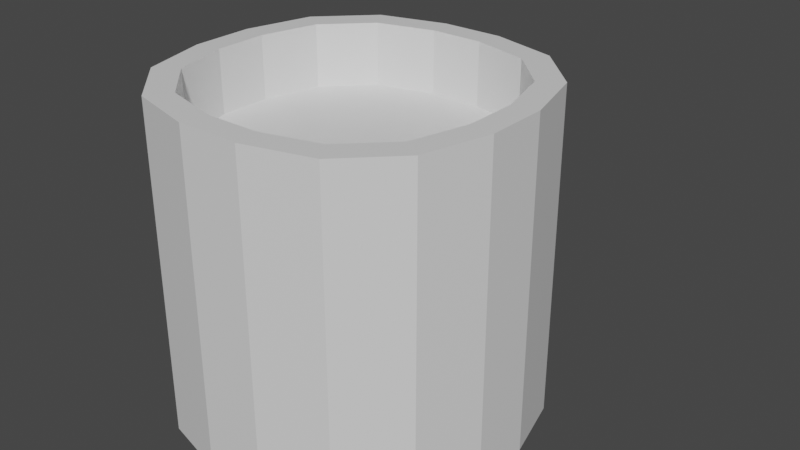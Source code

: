 # Source: kubek.blend  (saved by Blender 2.91.10; exported with 4.5.12 LTS)
import bpy
from mathutils import Matrix  # noqa: F401  (used for matrix-valued properties, if any)

bpy.ops.wm.read_factory_settings(use_empty=True)
scene = bpy.context.scene
scene.name = 'Scene'

# ---- collections
col_collection = bpy.data.collections.new('Collection'); scene.collection.children.link(col_collection)

# ---- materials (node trees are filled in below, after node groups)
mat_material = bpy.data.materials.new('Material')
mat_material.alpha_threshold = 0.0
mat_material.use_transparent_shadow = False
mat_material.line_color = (0.0, 0.0, 0.0, 1.0)

# ---- material node trees
mat_material.use_nodes = True; mat_material.node_tree.nodes.clear()
_N = mat_material.node_tree.nodes; _L = mat_material.node_tree.links
n0 = _N.new('ShaderNodeOutputMaterial'); n0.name = 'Material Output'; n0.location = (300, 300)
n1 = _N.new('ShaderNodeBsdfPrincipled'); n1.name = 'Principled BSDF'; n1.location = (10, 300)
n1.distribution = 'GGX'
n1.subsurface_method = 'BURLEY'
n1.inputs[2].default_value = 0.4
n1.inputs[3].default_value = 1.45
n1.inputs[27].default_value = (0.0, 0.0, 0.0, 1.0)
n1.inputs[28].default_value = 1.0
_L.new(n1.outputs[0], n0.inputs[0])
n0.is_active_output = True

# ---- world
world_world = bpy.data.worlds.new('World'); scene.world = world_world
world_world.use_nodes = True; world_world.node_tree.nodes.clear()
_N = world_world.node_tree.nodes; _L = world_world.node_tree.links
n0 = _N.new('ShaderNodeOutputWorld'); n0.name = 'World Output'; n0.location = (300, 300)
n1 = _N.new('ShaderNodeBackground'); n1.name = 'Background'; n1.location = (10, 300)
n1.inputs[0].default_value = (0.05088, 0.05088, 0.05088, 1.0)
_L.new(n1.outputs[0], n0.inputs[0])
n0.is_active_output = True
world_world.color = (0.05088, 0.05088, 0.05088)
world_world.use_sun_shadow = False
world_world.sun_shadow_jitter_overblur = 0.0

# ---- meshes
me_cube = bpy.data.meshes.new('Cube')
me_cube.from_pydata([(1.0, 0.1871, -1.405), (0.1871, 1.0, -1.405), (0.8911, 0.5936, -1.405), (0.5936, 0.8911, -1.405), (1.0, -0.1871, -1.405), (0.1871, -1.0, -1.405), (0.8911, -0.5936, -1.405), (0.5936, -0.8911, -1.405), (-0.1871, 1.0, -1.405), (-1.0, 0.1871, -1.405), (-0.5936, 0.8911, -1.405), (-0.8911, 0.5936, -1.405), (-0.1871, -1.0, -1.405), (-1.0, -0.1871, -1.405), (-0.5936, -0.8911, -1.405), (-0.8911, -0.5936, -1.405), (-1.0, -0.1871, 0.5952), (-1.0, 0.1871, 0.5952), (-0.8911, 0.5936, 0.5952), (-0.5936, 0.8911, 0.5952), (-0.1871, 1.0, 0.5952), (0.1871, 1.0, 0.5952), (0.5936, 0.8911, 0.5952), (0.8911, 0.5936, 0.5952), (1.0, 0.1871, 0.5952), (1.0, -0.1871, 0.5952), (0.8911, -0.5936, 0.5952), (0.5936, -0.8911, 0.5952), (0.1871, -1.0, 0.5952), (-0.1871, -1.0, 0.5952), (-0.5936, -0.8911, 0.5952), (-0.8911, -0.5936, 0.5952), (-0.131, 1.012, -1.105), (0.131, 1.012, -1.105), (-0.131, 1.012, 0.2952), (0.131, 1.012, 0.2952), (-0.131, 1.353, -1.105), (-0.131, 1.712, -0.7454), (-0.131, 1.532, -1.057), (-0.131, 1.664, -0.9251), (0.131, 1.353, -1.105), (0.131, 1.712, -0.7454), (0.131, 1.532, -1.057), (0.131, 1.664, -0.9251), (-0.131, 1.353, 0.2952), (-0.131, 1.712, -0.06423), (-0.131, 1.532, 0.247), (-0.131, 1.664, 0.1155), (0.131, 1.353, 0.2952), (0.131, 1.712, -0.06423), (0.131, 1.532, 0.247), (0.131, 1.664, 0.1155), (0.131, 1.01, -0.9648), (0.131, 1.008, 0.1552), (0.131, 1.275, -0.9648), (0.131, 1.275, 0.1552), (0.131, 1.417, 0.1167), (0.131, 1.522, 0.01142), (0.131, 1.561, -0.1323), (0.131, 1.561, -0.6773), (0.131, 1.522, -0.8211), (0.131, 1.417, -0.9263), (-0.131, 1.01, -0.9648), (-0.131, 1.008, 0.1552), (-0.131, 1.275, 0.1552), (-0.131, 1.275, -0.9648), (-0.131, 1.417, -0.9263), (-0.131, 1.522, -0.8211), (-0.131, 1.561, -0.6773), (-0.131, 1.561, -0.1323), (-0.131, 1.522, 0.01142), (-0.131, 1.417, 0.1167), (-0.85, -0.1591, 0.5952), (-0.85, 0.1591, 0.5952), (-0.7574, 0.5045, 0.5952), (-0.5045, 0.7574, 0.5952), (-0.1591, 0.85, 0.5952), (0.1591, 0.85, 0.5952), (0.5045, 0.7574, 0.5952), (0.7574, 0.5045, 0.5952), (0.85, 0.1591, 0.5952), (0.85, -0.1591, 0.5952), (0.7574, -0.5045, 0.5952), (0.5045, -0.7574, 0.5952), (0.1591, -0.85, 0.5952), (-0.1591, -0.85, 0.5952), (-0.5045, -0.7574, 0.5952), (-0.7574, -0.5045, 0.5952), (-0.85, -0.1591, 0.2145), (-0.85, 0.1591, 0.2145), (-0.7574, 0.5045, 0.2145), (-0.5045, 0.7574, 0.2145), (-0.1591, 0.85, 0.2145), (0.1591, 0.85, 0.2145), (0.5045, 0.7574, 0.2145), (0.7574, 0.5045, 0.2145), (0.85, 0.1591, 0.2145), (0.85, -0.1591, 0.2145), (0.7574, -0.5045, 0.2145), (0.5045, -0.7574, 0.2145), (0.1591, -0.85, 0.2145), (-0.1591, -0.85, 0.2145), (-0.5045, -0.7574, 0.2145), (-0.7574, -0.5045, 0.2145)], [], [(9, 11, 10, 8, 1, 3, 2, 0, 4, 6, 7, 5, 12, 14, 15, 13), (26, 82, 83, 27), (6, 26, 27, 7), (10, 19, 20, 8), (7, 27, 28, 5), (5, 28, 29, 12), (1, 21, 22, 3), (12, 29, 30, 14), (3, 22, 23, 2), (14, 30, 31, 15), (2, 23, 24, 0), (13, 16, 17, 9), (15, 31, 16, 13), (0, 24, 25, 4), (9, 17, 18, 11), (4, 25, 26, 6), (11, 18, 19, 10), (43, 60, 61, 42), (45, 69, 70, 47), (35, 48, 44, 34), (51, 57, 58, 49), (35, 53, 55, 48), (42, 61, 54, 40), (49, 58, 59, 41), (48, 55, 56, 50), (41, 59, 60, 43), (50, 56, 57, 51), (40, 54, 52, 33), (46, 44, 48, 50), (38, 66, 67, 39), (44, 64, 63, 34), (47, 70, 71, 46), (39, 67, 68, 37), (32, 62, 65, 36), (46, 71, 64, 44), (37, 68, 69, 45), (36, 65, 66, 38), (47, 46, 50, 51), (45, 47, 51, 49), (37, 45, 49, 41), (39, 37, 41, 43), (38, 39, 43, 42), (36, 38, 42, 40), (33, 32, 36, 40), (53, 63, 64, 55), (55, 64, 71, 56), (56, 71, 70, 57), (57, 70, 69, 58), (58, 69, 68, 59), (59, 68, 67, 60), (60, 67, 66, 61), (61, 66, 65, 54), (54, 65, 62, 52), (1, 8, 20, 21), (85, 101, 102, 86), (19, 75, 76, 20), (27, 83, 84, 28), (20, 76, 77, 21), (28, 84, 85, 29), (21, 77, 78, 22), (29, 85, 86, 30), (22, 78, 79, 23), (30, 86, 87, 31), (23, 79, 80, 24), (16, 72, 73, 17), (31, 87, 72, 16), (24, 80, 81, 25), (17, 73, 74, 18), (25, 81, 82, 26), (18, 74, 75, 19), (78, 94, 95, 79), (86, 102, 103, 87), (79, 95, 96, 80), (72, 88, 89, 73), (87, 103, 88, 72), (80, 96, 97, 81), (73, 89, 90, 74), (81, 97, 98, 82), (74, 90, 91, 75), (82, 98, 99, 83), (75, 91, 92, 76), (83, 99, 100, 84), (76, 92, 93, 77), (84, 100, 101, 85), (77, 93, 94, 78)])
_uv = me_cube.uv_layers.new(name='UVMap')
_uv.uv.foreach_set('vector', [0.5208, 0.0, 0.4456, 0.02017, 0.3905, 0.07526, 0.3703, 0.1505, 0.3703, 0.2198, 0.3905, 0.2951, 0.4456, 0.3502, 0.5208, 0.3703, 0.5901, 0.3703, 0.6654, 0.3502, 0.7205, 0.2951, 0.7407, 0.2198, 0.7407, 0.1505, 0.7205, 0.07526, 0.6654, 0.02016, 0.5901, 0.0, 0.2951, 0.02016, 0.2786, 0.04491, 0.3254, 0.09174, 0.3502, 0.07526, 0.33, 0.3703, 0.33, 0.7407, 0.3851, 0.7407, 0.3851, 0.3703, 0.05509, 0.3703, 0.05509, 0.7407, 0.1303, 0.7407, 0.1303, 0.3703, 0.3851, 0.3703, 0.3851, 0.7407, 0.4603, 0.7407, 0.4603, 0.3703, 0.4603, 0.3703, 0.4603, 0.7407, 0.5296, 0.7407, 0.5296, 0.3703, 0.1996, 0.3703, 0.1996, 0.7407, 0.2749, 0.7407, 0.2749, 0.3703, 0.5296, 0.3703, 0.5296, 0.7407, 0.6049, 0.7407, 0.6049, 0.3703, 0.2749, 0.3703, 0.2749, 0.7407, 0.33, 0.7407, 0.33, 0.3703, 0.6049, 0.3703, 0.6049, 0.7407, 0.66, 0.7407, 0.66, 0.3703, 0.7407, 0.0, 0.7407, 0.3703, 0.8159, 0.3703, 0.8159, 0.0, 0.7352, 0.3703, 0.7352, 0.7407, 0.8045, 0.7407, 0.8045, 0.3703, 0.66, 0.3703, 0.66, 0.7407, 0.7352, 0.7407, 0.7352, 0.3703, 0.8159, 0.0, 0.8159, 0.3703, 0.8852, 0.3703, 0.8852, 0.0, 0.8045, 0.3703, 0.8045, 0.7407, 0.8798, 0.7407, 0.8798, 0.3703, 0.8852, 0.0, 0.8852, 0.3703, 0.9605, 0.3703, 0.9605, 0.0, 5.96e-08, 0.3703, 0.0, 0.7407, 0.05509, 0.7407, 0.05509, 0.3703, 0.009225, 0.7738, 0.03544, 0.7931, 0.05496, 0.7737, 0.03363, 0.7495, 0.1303, 0.8075, 0.1584, 0.82, 0.1654, 0.7934, 0.1392, 0.7742, 0.5471, 0.837, 0.5471, 0.7739, 0.4986, 0.7739, 0.4986, 0.837, 0.008851, 0.9665, 0.03514, 0.9473, 0.02806, 0.9206, 0.0, 0.9332, 0.1295, 1.0, 0.1303, 0.9741, 0.08089, 0.974, 0.06642, 0.9999, 0.03363, 0.7495, 0.05496, 0.7737, 0.08129, 0.7666, 0.06692, 0.7407, 0.0, 0.9332, 0.02806, 0.9206, 0.02825, 0.8197, 0.000245, 0.8071, 0.06642, 0.9999, 0.08089, 0.974, 0.05459, 0.9668, 0.03316, 0.9909, 0.000245, 0.8071, 0.02825, 0.8197, 0.03544, 0.7931, 0.009225, 0.7738, 0.03316, 0.9909, 0.05459, 0.9668, 0.03514, 0.9473, 0.008851, 0.9665, 0.06692, 0.7407, 0.08129, 0.7666, 0.1303, 0.7667, 0.13, 0.7408, 0.4986, 0.7407, 0.4986, 0.7739, 0.5471, 0.7739, 0.5471, 0.7407, 0.1639, 0.9911, 0.1853, 0.967, 0.1657, 0.9475, 0.1395, 0.9668, 0.1967, 0.7408, 0.2112, 0.7667, 0.2606, 0.7666, 0.2598, 0.7407, 0.1392, 0.7742, 0.1654, 0.7934, 0.1849, 0.7739, 0.1635, 0.7498, 0.1395, 0.9668, 0.1657, 0.9475, 0.1586, 0.9209, 0.1306, 0.9336, 0.2603, 0.9999, 0.2606, 0.974, 0.2116, 0.974, 0.1972, 1.0, 0.1635, 0.7498, 0.1849, 0.7739, 0.2112, 0.7667, 0.1967, 0.7408, 0.1306, 0.9336, 0.1586, 0.9209, 0.1584, 0.82, 0.1303, 0.8075, 0.1972, 1.0, 0.2116, 0.974, 0.1853, 0.967, 0.1639, 0.9911, 0.4016, 0.9577, 0.4016, 0.982, 0.4501, 0.982, 0.4501, 0.9577, 0.4016, 0.9244, 0.4016, 0.9577, 0.4501, 0.9577, 0.4501, 0.9244, 0.4016, 0.7983, 0.4016, 0.9244, 0.4501, 0.9244, 0.4501, 0.7983, 0.4016, 0.765, 0.4016, 0.7983, 0.4501, 0.7983, 0.4501, 0.765, 0.4016, 0.7407, 0.4016, 0.765, 0.4501, 0.765, 0.4501, 0.7407, 0.5956, 0.7739, 0.5956, 0.7407, 0.5471, 0.7407, 0.5471, 0.7739, 0.5471, 0.837, 0.5956, 0.837, 0.5956, 0.7739, 0.5471, 0.7739, 0.5956, 0.8359, 0.6441, 0.8359, 0.6441, 0.7865, 0.5956, 0.7865, 0.5956, 0.7865, 0.6441, 0.7865, 0.6441, 0.7601, 0.5956, 0.7601, 0.5956, 0.7601, 0.6441, 0.7601, 0.6441, 0.7407, 0.5956, 0.7407, 0.4501, 0.8948, 0.4986, 0.8948, 0.4986, 0.8682, 0.4501, 0.8682, 0.4501, 0.8682, 0.4986, 0.8682, 0.4986, 0.7673, 0.4501, 0.7673, 0.4501, 0.7673, 0.4986, 0.7673, 0.4986, 0.7407, 0.4501, 0.7407, 0.6927, 0.7407, 0.6441, 0.7407, 0.6441, 0.7601, 0.6927, 0.7601, 0.6927, 0.7601, 0.6441, 0.7601, 0.6441, 0.7865, 0.6927, 0.7865, 0.6927, 0.7865, 0.6441, 0.7865, 0.6441, 0.8355, 0.6927, 0.8355, 0.1996, 0.3703, 0.1303, 0.3703, 0.1303, 0.7407, 0.1996, 0.7407, 0.8798, 0.7616, 0.9503, 0.7616, 0.9503, 0.6976, 0.8798, 0.6976, 0.02016, 0.2951, 0.04491, 0.2786, 0.02777, 0.2146, 0.0, 0.2198, 0.3502, 0.07526, 0.3254, 0.09174, 0.3426, 0.1557, 0.3703, 0.1505, 0.0, 0.2198, 0.02777, 0.2146, 0.02777, 0.1557, 0.0, 0.1505, 0.3703, 0.1505, 0.3426, 0.1557, 0.3426, 0.2146, 0.3703, 0.2198, 0.0, 0.1505, 0.02777, 0.1557, 0.04491, 0.09174, 0.02016, 0.07526, 0.3703, 0.2198, 0.3426, 0.2146, 0.3254, 0.2786, 0.3502, 0.2951, 0.02016, 0.07526, 0.04491, 0.09174, 0.09174, 0.04491, 0.07526, 0.02016, 0.3502, 0.2951, 0.3254, 0.2786, 0.2786, 0.3254, 0.2951, 0.3502, 0.07526, 0.02016, 0.09174, 0.04491, 0.1557, 0.02777, 0.1505, 0.0, 0.2198, 0.3703, 0.2146, 0.3426, 0.1557, 0.3426, 0.1505, 0.3703, 0.2951, 0.3502, 0.2786, 0.3254, 0.2146, 0.3426, 0.2198, 0.3703, 0.1505, 0.0, 0.1557, 0.02777, 0.2146, 0.02777, 0.2198, 0.0, 0.1505, 0.3703, 0.1557, 0.3426, 0.09174, 0.3254, 0.07526, 0.3502, 0.2198, 0.0, 0.2146, 0.02777, 0.2786, 0.04491, 0.2951, 0.02016, 0.07526, 0.3502, 0.09174, 0.3254, 0.04491, 0.2786, 0.02016, 0.2951, 0.8798, 0.4172, 0.9503, 0.4172, 0.9503, 0.3703, 0.8798, 0.3703, 0.8798, 0.6976, 0.9503, 0.6976, 0.9503, 0.6508, 0.8798, 0.6508, 0.3311, 0.9275, 0.4016, 0.9275, 0.4016, 0.8635, 0.3311, 0.8635, 0.2606, 0.8635, 0.3311, 0.8635, 0.3311, 0.8046, 0.2606, 0.8046, 0.2606, 0.9275, 0.3311, 0.9275, 0.3311, 0.8635, 0.2606, 0.8635, 0.3311, 0.8635, 0.4016, 0.8635, 0.4016, 0.8046, 0.3311, 0.8046, 0.2606, 0.8046, 0.3311, 0.8046, 0.3311, 0.7407, 0.2606, 0.7407, 0.3311, 0.8046, 0.4016, 0.8046, 0.4016, 0.7407, 0.3311, 0.7407, 0.8798, 0.6508, 0.9503, 0.6508, 0.9503, 0.604, 0.8798, 0.604, 0.8798, 0.9313, 0.9503, 0.9313, 0.9503, 0.8845, 0.8798, 0.8845, 0.8798, 0.604, 0.9503, 0.604, 0.9503, 0.54, 0.8798, 0.54, 0.8798, 0.8845, 0.9503, 0.8845, 0.9503, 0.8205, 0.8798, 0.8205, 0.8798, 0.54, 0.9503, 0.54, 0.9503, 0.4811, 0.8798, 0.4811, 0.8798, 0.8205, 0.9503, 0.8205, 0.9503, 0.7616, 0.8798, 0.7616, 0.8798, 0.4811, 0.9503, 0.4811, 0.9503, 0.4172, 0.8798, 0.4172])
me_cube.materials.append(mat_material)
me_cube.use_remesh_preserve_volume = False
me_cube.use_remesh_preserve_attributes = False
me_cube.use_mirror_vertex_groups = False
me_cube.update()
me_cube_001 = bpy.data.meshes.new('Cube.001')
me_cube_001.from_pydata([(-0.9775, -0.1829, 5.96e-08), (-0.9775, 0.1829, 5.96e-08), (-0.871, 0.5802, 5.96e-08), (-0.5802, 0.871, 5.96e-08), (-0.1829, 0.9775, 5.96e-08), (0.1829, 0.9775, 5.96e-08), (0.5802, 0.871, 5.96e-08), (0.871, 0.5802, 5.96e-08), (0.9775, 0.1829, 5.96e-08), (0.9775, -0.1829, 5.96e-08), (0.871, -0.5802, 5.96e-08), (0.5802, -0.871, 5.96e-08), (0.1829, -0.9775, 5.96e-08), (-0.1829, -0.9775, 5.96e-08), (-0.5802, -0.871, 5.96e-08), (-0.871, -0.5802, 5.96e-08)], [], [(1, 0, 15, 14, 13, 12, 11, 10, 9, 8, 7, 6, 5, 4, 3, 2)])
_uv = me_cube_001.uv_layers.new(name='UVMap')
_uv.uv.foreach_set('vector', [0.4064, 1.0, 0.5936, 1.0, 0.7968, 0.9455, 0.9455, 0.7968, 1.0, 0.5936, 1.0, 0.4064, 0.9455, 0.2032, 0.7968, 0.05445, 0.5936, 0.0, 0.4064, 0.0, 0.2032, 0.05445, 0.05445, 0.2032, 0.0, 0.4064, 0.0, 0.5936, 0.05445, 0.7968, 0.2032, 0.9455])
me_cube_001.materials.append(mat_material)
me_cube_001.use_remesh_preserve_volume = False
me_cube_001.use_remesh_preserve_attributes = False
me_cube_001.use_mirror_vertex_groups = False
me_cube_001.update()

# ---- objects
ob_kubek = bpy.data.objects.new('Kubek', me_cube)
ob_ciecz = bpy.data.objects.new('Ciecz', me_cube_001)

# ---- transforms, parenting, visibility, modifiers, constraints
ob_kubek.location = (3.725e-09, 1.863e-09, 0.4048)
ob_kubek.lock_rotations_4d = False
ob_kubek.empty_display_type = 'ARROWS'
ob_kubek.lineart.crease_threshold = 0.0
ob_ciecz.location = (-3.725e-09, -3.725e-09, 0.6193)
ob_ciecz.lock_rotations_4d = False
ob_ciecz.empty_display_type = 'ARROWS'
ob_ciecz.lineart.crease_threshold = 0.0

# ---- collection membership
col_collection.objects.link(ob_kubek)
col_collection.objects.link(ob_ciecz)

# ---- scene / render settings (as saved in the file)
scene.frame_start = 1; scene.frame_end = 250; scene.frame_set(1)
scene.render.engine = 'BLENDER_EEVEE_NEXT'
scene.cycles.use_denoising = False
scene.cycles.samples = 128
scene.cycles.sampling_pattern = 'TABULATED_SOBOL'
scene.cycles.use_adaptive_sampling = False
scene.cycles.use_light_tree = False
scene.view_settings.view_transform = 'Filmic'
bpy.context.view_layer.update()

# ---- added for rendering (the .blend has no active camera and no usable light): camera, sun
cam_auto = bpy.data.cameras.new('AutoCamera')
cam_auto.lens = 50.0
cam_auto.sensor_width = 36.0
cam_auto.clip_end = 1000.0
ob_auto_camera = bpy.data.objects.new('AutoCamera', cam_auto)
scene.collection.objects.link(ob_auto_camera)
ob_auto_camera.location = (3.62566, -3.99469, 2.90053)
ob_auto_camera.rotation_euler = (1.09748, -7.21219e-08, 0.694738)
scene.camera = ob_auto_camera
light_auto_sun = bpy.data.lights.new('AutoSun', 'SUN')
light_auto_sun.energy = 3.0
light_auto_sun.angle = 0.0523599
ob_auto_sun = bpy.data.objects.new('AutoSun', light_auto_sun)
scene.collection.objects.link(ob_auto_sun)
ob_auto_sun.rotation_euler = (0.872665, 0.174533, 0.523599)
bpy.context.view_layer.update()
